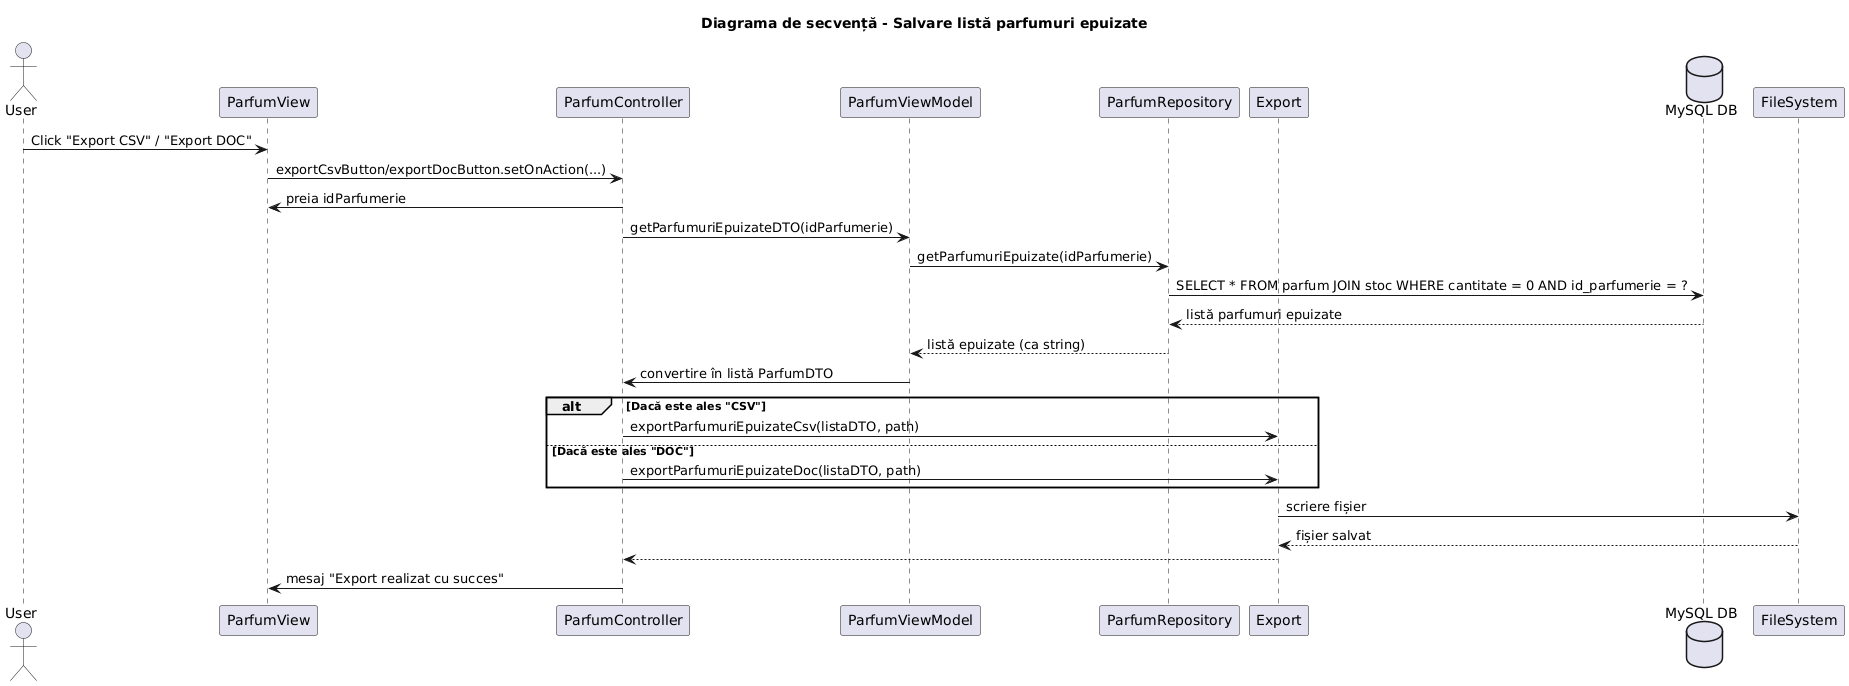

The diagram above was rendered by PlantUML. Its source (embedded in the PNG):
@startuml
actor User

participant ParfumView
participant ParfumController
participant ParfumViewModel
participant ParfumRepository
participant Export
database "MySQL DB" as DB

title Diagrama de secvență - Salvare listă parfumuri epuizate

User -> ParfumView : Click "Export CSV" / "Export DOC"
ParfumView -> ParfumController : exportCsvButton/exportDocButton.setOnAction(...)
ParfumController -> ParfumView : preia idParfumerie
ParfumController -> ParfumViewModel : getParfumuriEpuizateDTO(idParfumerie)
ParfumViewModel -> ParfumRepository : getParfumuriEpuizate(idParfumerie)
ParfumRepository -> DB : SELECT * FROM parfum JOIN stoc WHERE cantitate = 0 AND id_parfumerie = ?
DB --> ParfumRepository : listă parfumuri epuizate
ParfumRepository --> ParfumViewModel : listă epuizate (ca string)
ParfumViewModel -> ParfumController : convertire în listă ParfumDTO

alt Dacă este ales "CSV"
    ParfumController -> Export : exportParfumuriEpuizateCsv(listaDTO, path)
else Dacă este ales "DOC"
    ParfumController -> Export : exportParfumuriEpuizateDoc(listaDTO, path)
end

Export -> FileSystem : scriere fișier
FileSystem --> Export : fișier salvat
Export --> ParfumController
ParfumController -> ParfumView : mesaj "Export realizat cu succes"
@enduml